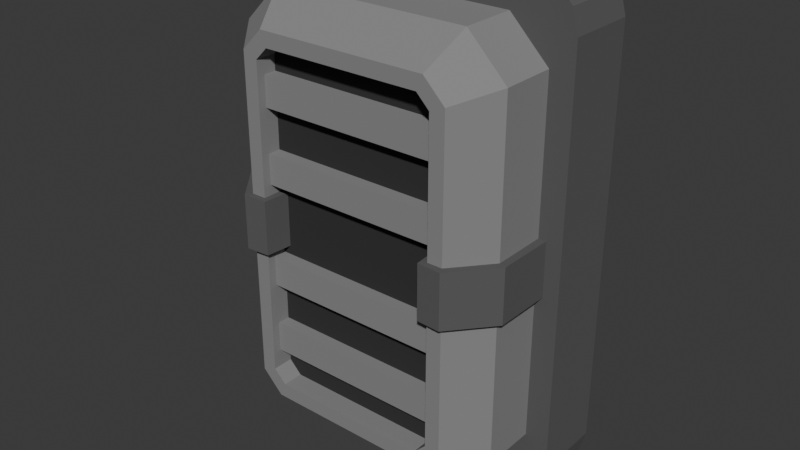 # Source: WallGreeble2.blend  (saved by Blender 4.2.66; exported with 4.5.12 LTS)
import bpy
from mathutils import Matrix  # noqa: F401  (used for matrix-valued properties, if any)

bpy.ops.wm.read_factory_settings(use_empty=True)
scene = bpy.context.scene
scene.name = 'Scene'

# ---- collections
col_collection = bpy.data.collections.new('Collection'); scene.collection.children.link(col_collection)

# ---- materials (node trees are filled in below, after node groups)
mat_material_003 = bpy.data.materials.new('Material.003')
mat_material_001 = bpy.data.materials.new('Material.001')
mat_material_002 = bpy.data.materials.new('Material.002')

# ---- material node trees
mat_material_003.use_nodes = True; mat_material_003.node_tree.nodes.clear()
_N = mat_material_003.node_tree.nodes; _L = mat_material_003.node_tree.links
n0 = _N.new('ShaderNodeBsdfPrincipled'); n0.name = 'Principled BSDF'; n0.location = (10, 300)
n0.inputs[0].default_value = (0.2413, 0.2413, 0.2413, 1.0)
n0.inputs[2].default_value = 1.0
n1 = _N.new('ShaderNodeOutputMaterial'); n1.name = 'Material Output'; n1.location = (300, 300)
_L.new(n0.outputs[0], n1.inputs[0])
n1.is_active_output = True
mat_material_001.use_nodes = True; mat_material_001.node_tree.nodes.clear()
_N = mat_material_001.node_tree.nodes; _L = mat_material_001.node_tree.links
n0 = _N.new('ShaderNodeBsdfPrincipled'); n0.name = 'Principled BSDF'; n0.location = (10, 300)
n0.inputs[0].default_value = (0.02772, 0.02772, 0.02772, 1.0)
n0.inputs[2].default_value = 1.0
n1 = _N.new('ShaderNodeOutputMaterial'); n1.name = 'Material Output'; n1.location = (300, 300)
_L.new(n0.outputs[0], n1.inputs[0])
n1.is_active_output = True
mat_material_002.use_nodes = True; mat_material_002.node_tree.nodes.clear()
_N = mat_material_002.node_tree.nodes; _L = mat_material_002.node_tree.links
n0 = _N.new('ShaderNodeBsdfPrincipled'); n0.name = 'Principled BSDF'; n0.location = (10, 300)
n0.inputs[0].default_value = (0.1001, 0.1001, 0.1001, 1.0)
n0.inputs[2].default_value = 1.0
n1 = _N.new('ShaderNodeOutputMaterial'); n1.name = 'Material Output'; n1.location = (300, 300)
_L.new(n0.outputs[0], n1.inputs[0])
n1.is_active_output = True

# ---- world
world_world = bpy.data.worlds.new('World'); scene.world = world_world
world_world.use_nodes = True; world_world.node_tree.nodes.clear()
_N = world_world.node_tree.nodes; _L = world_world.node_tree.links
n0 = _N.new('ShaderNodeOutputWorld'); n0.name = 'World Output'; n0.location = (300, 300)
n1 = _N.new('ShaderNodeBackground'); n1.name = 'Background'; n1.location = (10, 300)
n1.inputs[0].default_value = (0.05088, 0.05088, 0.05088, 1.0)
_L.new(n1.outputs[0], n0.inputs[0])
n0.is_active_output = True
world_world.color = (0.05088, 0.05088, 0.05088)
world_world.sun_shadow_jitter_overblur = 0.0

# ---- meshes
me_cube_316 = bpy.data.meshes.new('Cube.316')
me_cube_316.from_pydata([(0.2721, -0.1545, 0.5737), (0.3151, -0.1545, 0.5306), (-0.4699, 0.157, 0.5944), (-0.3368, 0.157, 0.7275), (0.3151, -0.1545, -0.532), (0.2721, -0.1545, -0.575), (-0.3368, 0.157, -0.7288), (-0.4699, 0.157, -0.5957), (-0.5494, 0.157, -0.6965), (-0.3937, 0.157, -0.8522), (-0.5285, 0.157, -0.7743), (-0.4716, 0.157, -0.8313), (-0.3937, 0.157, 0.8508), (-0.5494, 0.157, 0.6952), (-0.4716, 0.157, 0.83), (-0.5285, 0.157, 0.773), (-0.3937, 0.3969, -0.8522), (-0.5494, 0.3969, -0.6965), (-0.4716, 0.3969, -0.8313), (-0.5285, 0.3969, -0.7743), (-0.5494, 0.3969, 0.6952), (-0.3937, 0.3969, 0.8508), (-0.5285, 0.3969, 0.773), (-0.4716, 0.3969, 0.83), (0.3927, 0.157, -0.8522), (0.5484, 0.157, -0.6965), (0.4706, 0.157, -0.8313), (0.5276, 0.157, -0.7743), (0.5484, 0.157, 0.6952), (0.3927, 0.157, 0.8508), (0.5276, 0.157, 0.773), (0.4706, 0.157, 0.83), (0.5484, 0.3969, -0.6965), (0.3927, 0.3969, -0.8522), (0.5276, 0.3969, -0.7743), (0.4706, 0.3969, -0.8313), (0.3927, 0.3969, 0.8508), (0.5484, 0.3969, 0.6952), (0.4706, 0.3969, 0.83), (0.5276, 0.3969, 0.773), (0.3358, 0.157, -0.7288), (0.4689, 0.157, -0.5957), (-0.3161, -0.1545, -0.532), (-0.273, -0.1545, -0.575), (0.4689, 0.157, 0.5944), (0.3358, 0.157, 0.7275), (-0.273, -0.1545, 0.5737), (-0.3161, -0.1545, 0.5306), (0.4689, -0.03161, -0.5957), (0.3358, -0.03161, -0.7288), (-0.3368, -0.03161, -0.7288), (-0.4699, -0.03161, -0.5957), (0.3358, -0.03161, 0.7275), (-0.3368, -0.03161, 0.7275), (-0.4699, -0.03161, 0.5944), (0.4689, -0.03161, 0.5944), (0.366, -0.1545, -0.5531), (0.2932, -0.1545, -0.6259), (-0.2941, -0.1545, -0.6259), (-0.367, -0.1545, -0.5531), (0.2932, -0.1545, 0.6246), (-0.2941, -0.1545, 0.6246), (-0.367, -0.1545, 0.5517), (0.366, -0.1545, 0.5517), (0.3151, -0.08231, -0.532), (0.2721, -0.08231, -0.575), (-0.273, -0.08231, -0.575), (-0.3161, -0.08231, -0.532), (0.2721, -0.08231, 0.5737), (-0.273, -0.08231, 0.5737), (-0.3161, -0.08231, 0.5306), (0.3151, -0.08231, 0.5306), (-0.4968, 0.157, 0.09159), (-0.4968, 0.157, -0.09293), (-0.4952, -0.04082, -0.09293), (-0.4952, -0.04082, 0.09159), (-0.3784, -0.1789, -0.09293), (-0.3784, -0.1789, 0.09159), (-0.2891, -0.08231, 0.09159), (-0.297, -0.1735, 0.09159), (-0.297, -0.1735, -0.09293), (-0.2891, -0.08231, -0.09293), (-0.4699, -0.03161, 0.2761), (-0.4699, -0.03161, -0.2775), (-0.4699, -0.03161, 0.09159), (-0.4699, -0.03161, -0.09293), (-0.4699, 0.157, -0.2775), (-0.4699, 0.157, 0.2761), (-0.4699, 0.157, -0.09293), (-0.4699, 0.157, 0.09159), (-0.367, -0.1545, 0.2761), (-0.367, -0.1545, -0.2775), (-0.367, -0.1545, 0.09159), (-0.367, -0.1545, -0.09293), (-0.3161, -0.1545, 0.2761), (-0.3161, -0.1545, -0.2775), (-0.3161, -0.1545, 0.09159), (-0.3161, -0.1545, -0.09293), (-0.3161, -0.08231, 0.2761), (-0.3161, -0.08231, -0.2775), (-0.3161, -0.08231, 0.09159), (-0.3161, -0.08231, -0.09293), (0.4689, -0.03161, -0.2775), (0.4689, -0.03161, 0.2761), (0.4689, -0.03161, -0.09293), (0.4689, -0.03161, 0.09159), (0.4689, 0.157, 0.2761), (0.4689, 0.157, -0.2775), (0.4689, 0.157, 0.09159), (0.4689, 0.157, -0.09293), (0.366, -0.1545, -0.2775), (0.366, -0.1545, 0.2761), (0.366, -0.1545, -0.09293), (0.366, -0.1545, 0.09159), (0.3151, -0.1545, -0.2775), (0.3151, -0.1545, 0.2761), (0.3151, -0.1545, -0.09293), (0.3151, -0.1545, 0.09159), (0.3151, -0.08231, -0.2775), (0.3151, -0.08231, 0.2761), (0.3151, -0.08231, -0.09293), (0.3151, -0.08231, 0.09159), (0.2881, -0.08231, 0.09159), (0.296, -0.1735, 0.09159), (0.296, -0.1735, -0.09293), (0.2881, -0.08231, -0.09293), (0.3774, -0.1789, -0.09293), (0.3774, -0.1789, 0.09159), (0.4942, -0.04082, -0.09293), (0.4942, -0.04082, 0.09159), (0.4959, 0.157, 0.09159), (0.4959, 0.157, -0.09293), (-0.347, -0.08231, 0.4786), (-0.3541, -0.1261, 0.4786), (-0.3541, -0.1261, 0.376), (-0.347, -0.08231, 0.376), (0.351, -0.1261, 0.4786), (0.351, -0.1261, 0.376), (0.3581, -0.08231, 0.4786), (0.3581, -0.08231, 0.376), (-0.347, -0.08231, 0.2287), (-0.3541, -0.1261, 0.2287), (-0.3541, -0.1261, 0.1261), (-0.347, -0.08231, 0.1261), (0.351, -0.1261, 0.2287), (0.351, -0.1261, 0.1261), (0.3581, -0.08231, 0.2287), (0.3581, -0.08231, 0.1261), (-0.347, -0.08231, -0.1231), (-0.3541, -0.1261, -0.1231), (-0.3541, -0.1261, -0.2258), (-0.347, -0.08231, -0.2258), (0.351, -0.1261, -0.1231), (0.351, -0.1261, -0.2258), (0.3581, -0.08231, -0.1231), (0.3581, -0.08231, -0.2258), (-0.347, -0.08231, -0.3679), (-0.3541, -0.1261, -0.3679), (-0.3541, -0.1261, -0.4706), (-0.347, -0.08231, -0.4706), (0.351, -0.1261, -0.3679), (0.351, -0.1261, -0.4706), (0.3581, -0.08231, -0.3679), (0.3581, -0.08231, -0.4706)], [], [(24, 26, 27, 25, 28, 30, 31, 29, 12, 14, 15, 13, 8, 10, 11, 9), (32, 37, 28, 25), (94, 47, 62, 90), (36, 21, 12, 29), (8, 13, 20, 17), (16, 18, 19, 17, 20, 22, 23, 21, 36, 38, 39, 37, 32, 34, 35, 33), (16, 9, 11, 18), (18, 11, 10, 19), (19, 10, 8, 17), (12, 21, 23, 14), (14, 23, 22, 15), (15, 22, 20, 13), (24, 33, 35, 26), (26, 35, 34, 27), (27, 34, 32, 25), (36, 29, 31, 38), (38, 31, 30, 39), (39, 30, 28, 37), (16, 33, 24, 9), (46, 47, 70, 69), (40, 6, 7, 86, 88, 89, 87, 2, 3, 45, 44, 106, 108, 109, 107, 41), (3, 2, 54, 53), (40, 41, 48, 49), (44, 45, 52, 55), (7, 6, 50, 51), (1, 115, 111, 63), (6, 40, 49, 50), (45, 3, 53, 52), (56, 57, 49, 48), (58, 59, 51, 50), (61, 60, 52, 53), (86, 7, 51, 83), (106, 44, 55, 103), (57, 58, 50, 49), (60, 63, 55, 52), (62, 61, 53, 54), (4, 5, 57, 56), (43, 42, 59, 58), (46, 0, 60, 61), (42, 95, 91, 59), (115, 1, 71, 119), (5, 43, 58, 57), (0, 1, 63, 60), (47, 46, 61, 62), (63, 111, 103, 55), (43, 5, 65, 66), (65, 64, 118, 120, 121, 119, 71, 68, 69, 70, 98, 100, 101, 99, 67, 66), (42, 43, 66, 67), (1, 0, 68, 71), (4, 114, 118, 64), (0, 46, 69, 68), (5, 4, 64, 65), (95, 42, 67, 99), (47, 94, 98, 70), (90, 62, 54, 82), (59, 91, 83, 51), (80, 81, 78, 79), (114, 4, 56, 110), (41, 107, 102, 48), (110, 56, 48, 102), (95, 99, 101, 97), (92, 84, 75, 77), (96, 100, 98, 94), (94, 90, 92, 96), (88, 85, 74, 73), (97, 93, 91, 95), (90, 82, 84, 92), (97, 101, 81, 80), (93, 85, 83, 91), (86, 83, 85, 88), (113, 117, 123, 127), (89, 84, 82, 87), (115, 119, 121, 117), (105, 113, 127, 129), (116, 120, 118, 114), (114, 110, 112, 116), (120, 116, 124, 125), (117, 113, 111, 115), (110, 102, 104, 112), (104, 109, 131, 128), (113, 105, 103, 111), (106, 103, 105, 108), (93, 97, 80, 76), (109, 104, 102, 107), (2, 87, 82, 54), (79, 77, 76, 80), (77, 75, 74, 76), (73, 74, 75, 72), (123, 122, 125, 124), (124, 126, 127, 123), (126, 128, 129, 127), (130, 129, 128, 131), (117, 121, 122, 123), (96, 92, 77, 79), (89, 88, 73, 72), (101, 100, 78, 81), (108, 105, 129, 130), (112, 104, 128, 126), (84, 89, 72, 75), (116, 112, 126, 124), (100, 96, 79, 78), (109, 108, 130, 131), (85, 93, 76, 74), (121, 120, 125, 122), (141, 142, 145, 144), (142, 143, 147, 145), (134, 135, 139, 137), (133, 134, 137, 136), (140, 141, 144, 146), (132, 133, 136, 138), (149, 150, 153, 152), (150, 151, 155, 153), (148, 149, 152, 154), (157, 158, 161, 160), (158, 159, 163, 161), (156, 157, 160, 162)])
me_cube_316.polygons.foreach_set('use_smooth', [True] * 116)
me_cube_316.polygons.foreach_set('material_index', [2, 2, 0, 2, 2, 2, 2, 2, 2, 2, 2, 2, 2, 2, 2, 2, 2, 2, 2, 0, 0, 0, 0, 0, 0, 0, 0, 0, 0, 0, 0, 0, 0, 0, 0, 0, 0, 0, 0, 0, 0, 0, 0, 0, 0, 0, 1, 0, 0, 0, 0, 0, 0, 0, 0, 0, 2, 0, 0, 0, 0, 2, 0, 0, 2, 0, 0, 2, 0, 0, 2, 0, 0, 2, 0, 0, 2, 0, 0, 2, 0, 0, 2, 0, 0, 2, 2, 2, 2, 2, 2, 2, 2, 2, 0, 0, 2, 2, 2, 2, 2, 0, 2, 0, 0, 0, 0, 0, 0, 0, 0, 0, 0, 0, 0, 0])
_k = set([(0, 1), (0, 46), (0, 68), (1, 71), (1, 115), (2, 3), (2, 54), (2, 87), (3, 45), (3, 53), (4, 5), (4, 64), (4, 114), (5, 43), (5, 65), (6, 7), (6, 40), (6, 50), (7, 51), (7, 86), (8, 10), (8, 13), (8, 17), (9, 11), (9, 16), (9, 24), (10, 11), (10, 19), (11, 18), (12, 14), (12, 21), (12, 29), (13, 15), (13, 20), (14, 15), (14, 23), (15, 22), (16, 18), (16, 33), (17, 19), (17, 20), (18, 19), (20, 22), (21, 23), (21, 36), (22, 23), (24, 26), (24, 33), (25, 27), (25, 28), (25, 32), (26, 27), (26, 35), (27, 34), (28, 30), (28, 37), (29, 31), (29, 36), (30, 31), (30, 39), (31, 38), (32, 34), (32, 37), (33, 35), (34, 35), (36, 38), (37, 39), (38, 39), (40, 41), (40, 49), (41, 48), (41, 107), (42, 43), (42, 67), (42, 95), (43, 66), (44, 45), (44, 55), (44, 106), (45, 52), (46, 47), (46, 69), (47, 70), (47, 94), (48, 49), (48, 56), (48, 102), (49, 50), (49, 57), (50, 51), (50, 58), (51, 59), (51, 83), (52, 53), (52, 55), (52, 60), (53, 54), (53, 61), (54, 62), (54, 82), (55, 63), (55, 103), (56, 57), (56, 110), (57, 58), (58, 59), (59, 91), (60, 61), (60, 63), (61, 62), (62, 90), (63, 111), (64, 65), (64, 118), (65, 66), (66, 67), (67, 99), (68, 69), (68, 71), (69, 70), (70, 98), (71, 119), (72, 73), (72, 75), (72, 89), (73, 74), (73, 88), (74, 75), (74, 76), (75, 77), (76, 77), (76, 80), (77, 79), (78, 79), (78, 81), (78, 100), (79, 80), (80, 81), (81, 101), (82, 84), (83, 85), (84, 89), (84, 92), (85, 88), (85, 93), (86, 88), (87, 89), (90, 92), (91, 93), (92, 96), (93, 97), (94, 96), (95, 97), (96, 100), (97, 101), (98, 100), (99, 101), (100, 101), (102, 104), (103, 105), (104, 109), (104, 112), (105, 108), (105, 113), (106, 108), (107, 109), (108, 130), (109, 131), (110, 112), (111, 113), (112, 116), (113, 117), (114, 116), (115, 117), (116, 120), (117, 121), (118, 120), (119, 121), (120, 121), (120, 125), (121, 122), (122, 123), (122, 125), (123, 124), (123, 127), (124, 125), (124, 126), (126, 127), (126, 128), (127, 129), (128, 129), (128, 131), (129, 130), (130, 131), (133, 136), (134, 137), (141, 144), (142, 145), (149, 152), (150, 153), (157, 160), (158, 161)])
me_cube_316.attributes.new('sharp_edge', 'BOOLEAN', 'EDGE').data.foreach_set('value', [ (min(e.vertices), max(e.vertices)) in _k for e in me_cube_316.edges])
_uv = me_cube_316.uv_layers.new(name='UVMap')
_uv.uv.foreach_set('vector', [0.1378, 0.3795, 0.1378, 0.3796, 0.1377, 0.3797, 0.1376, 0.3798, 0.1365, 0.3798, 0.1364, 0.3797, 0.1363, 0.3796, 0.1363, 0.3795, 0.1363, 0.3785, 0.1363, 0.3783, 0.1364, 0.3783, 0.1365, 0.3782, 0.1376, 0.3782, 0.1377, 0.3783, 0.1378, 0.3783, 0.1378, 0.3785, 0.1376, 0.3813, 0.1365, 0.3813, 0.1365, 0.3798, 0.1376, 0.3798, 0.175, 0.3613, 0.1747, 0.3613, 0.1747, 0.3612, 0.175, 0.3612, 0.1361, 0.3813, 0.135, 0.3813, 0.135, 0.3798, 0.1361, 0.3798, 0.1376, 0.3843, 0.1365, 0.3843, 0.1365, 0.3828, 0.1376, 0.3828, 0.1378, 0.3826, 0.1378, 0.3827, 0.1377, 0.3828, 0.1376, 0.3828, 0.1365, 0.3828, 0.1364, 0.3828, 0.1363, 0.3827, 0.1363, 0.3826, 0.1363, 0.3815, 0.1363, 0.3814, 0.1364, 0.3813, 0.1365, 0.3813, 0.1376, 0.3813, 0.1377, 0.3813, 0.1378, 0.3814, 0.1378, 0.3815, 0.1391, 0.3813, 0.1391, 0.3798, 0.1392, 0.3798, 0.1392, 0.3813, 0.1392, 0.3813, 0.1392, 0.3798, 0.1393, 0.3798, 0.1393, 0.3813, 0.1377, 0.3828, 0.1377, 0.3843, 0.1376, 0.3843, 0.1376, 0.3828, 0.135, 0.3798, 0.135, 0.3813, 0.1349, 0.3813, 0.1349, 0.3798, 0.1363, 0.3843, 0.1363, 0.3828, 0.1364, 0.3828, 0.1364, 0.3843, 0.1364, 0.3843, 0.1364, 0.3828, 0.1365, 0.3828, 0.1365, 0.3843, 0.138, 0.3798, 0.138, 0.3813, 0.1379, 0.3813, 0.1379, 0.3798, 0.1379, 0.3798, 0.1379, 0.3813, 0.1377, 0.3813, 0.1377, 0.3798, 0.1377, 0.3798, 0.1377, 0.3813, 0.1376, 0.3813, 0.1376, 0.3798, 0.1361, 0.3813, 0.1361, 0.3798, 0.1362, 0.3798, 0.1362, 0.3813, 0.1362, 0.3813, 0.1362, 0.3798, 0.1364, 0.3798, 0.1364, 0.3813, 0.1364, 0.3813, 0.1364, 0.3798, 0.1365, 0.3798, 0.1365, 0.3813, 0.1391, 0.3813, 0.138, 0.3813, 0.138, 0.3798, 0.1391, 0.3798, 0.1747, 0.3613, 0.1747, 0.3613, 0.1747, 0.3613, 0.1747, 0.3613, 0.176, 0.3623, 0.176, 0.3612, 0.1758, 0.361, 0.1755, 0.361, 0.1753, 0.361, 0.1751, 0.361, 0.175, 0.361, 0.1747, 0.361, 0.1745, 0.3612, 0.1745, 0.3623, 0.1747, 0.3625, 0.175, 0.3625, 0.1751, 0.3625, 0.1753, 0.3625, 0.1755, 0.3625, 0.1758, 0.3625, 0.1745, 0.3612, 0.1747, 0.361, 0.1747, 0.361, 0.1745, 0.3612, 0.176, 0.3623, 0.1758, 0.3625, 0.1758, 0.3625, 0.176, 0.3623, 0.1747, 0.3625, 0.1745, 0.3623, 0.1745, 0.3623, 0.1747, 0.3625, 0.1758, 0.361, 0.176, 0.3612, 0.176, 0.3612, 0.1758, 0.361, 0.1747, 0.3623, 0.175, 0.3623, 0.175, 0.3624, 0.1747, 0.3624, 0.176, 0.3612, 0.176, 0.3623, 0.176, 0.3623, 0.176, 0.3612, 0.1745, 0.3623, 0.1745, 0.3612, 0.1745, 0.3612, 0.1745, 0.3623, 0.1758, 0.3624, 0.1759, 0.3622, 0.176, 0.3623, 0.1758, 0.3625, 0.1759, 0.3613, 0.1758, 0.3612, 0.1758, 0.361, 0.176, 0.3612, 0.1746, 0.3613, 0.1746, 0.3622, 0.1745, 0.3623, 0.1745, 0.3612, 0.1755, 0.361, 0.1758, 0.361, 0.1758, 0.361, 0.1755, 0.361, 0.175, 0.3625, 0.1747, 0.3625, 0.1747, 0.3625, 0.175, 0.3625, 0.1759, 0.3622, 0.1759, 0.3613, 0.176, 0.3612, 0.176, 0.3623, 0.1746, 0.3622, 0.1747, 0.3624, 0.1747, 0.3625, 0.1745, 0.3623, 0.1747, 0.3612, 0.1746, 0.3613, 0.1745, 0.3612, 0.1747, 0.361, 0.1757, 0.3623, 0.1758, 0.3622, 0.1759, 0.3622, 0.1758, 0.3624, 0.1758, 0.3613, 0.1757, 0.3613, 0.1758, 0.3612, 0.1759, 0.3613, 0.1747, 0.3613, 0.1747, 0.3622, 0.1746, 0.3622, 0.1746, 0.3613, 0.1757, 0.3613, 0.1755, 0.3613, 0.1755, 0.3612, 0.1758, 0.3612, 0.175, 0.3623, 0.1747, 0.3623, 0.1747, 0.3623, 0.175, 0.3623, 0.1758, 0.3622, 0.1758, 0.3613, 0.1759, 0.3613, 0.1759, 0.3622, 0.1747, 0.3622, 0.1747, 0.3623, 0.1747, 0.3624, 0.1746, 0.3622, 0.1747, 0.3613, 0.1747, 0.3613, 0.1746, 0.3613, 0.1747, 0.3612, 0.1747, 0.3624, 0.175, 0.3624, 0.175, 0.3625, 0.1747, 0.3625, 0.1758, 0.3613, 0.1758, 0.3622, 0.1758, 0.3622, 0.1758, 0.3613, 0.1875, 0.3832, 0.1875, 0.3833, 0.1872, 0.3833, 0.187, 0.3833, 0.1869, 0.3833, 0.1867, 0.3833, 0.1864, 0.3833, 0.1864, 0.3832, 0.1864, 0.3823, 0.1864, 0.3823, 0.1867, 0.3823, 0.1869, 0.3823, 0.187, 0.3823, 0.1872, 0.3823, 0.1875, 0.3823, 0.1875, 0.3823, 0.1757, 0.3613, 0.1758, 0.3613, 0.1758, 0.3613, 0.1757, 0.3613, 0.1747, 0.3623, 0.1747, 0.3622, 0.1747, 0.3622, 0.1747, 0.3623, 0.1757, 0.3623, 0.1755, 0.3623, 0.1755, 0.3623, 0.1757, 0.3623, 0.1747, 0.3622, 0.1747, 0.3613, 0.1747, 0.3613, 0.1747, 0.3622, 0.1758, 0.3622, 0.1757, 0.3623, 0.1757, 0.3623, 0.1758, 0.3622, 0.1755, 0.3613, 0.1757, 0.3613, 0.1757, 0.3613, 0.1755, 0.3613, 0.1747, 0.3613, 0.175, 0.3613, 0.175, 0.3613, 0.1747, 0.3613, 0.175, 0.3612, 0.1747, 0.3612, 0.1747, 0.361, 0.175, 0.361, 0.1758, 0.3612, 0.1755, 0.3612, 0.1755, 0.361, 0.1758, 0.361, 0.1741, 0.08999, 0.1741, 0.08999, 0.1739, 0.08999, 0.1739, 0.08999, 0.1755, 0.3623, 0.1757, 0.3623, 0.1758, 0.3624, 0.1755, 0.3624, 0.1758, 0.3625, 0.1755, 0.3625, 0.1755, 0.3625, 0.1758, 0.3625, 0.1755, 0.3624, 0.1758, 0.3624, 0.1758, 0.3625, 0.1755, 0.3625, 0.1755, 0.3613, 0.1755, 0.3613, 0.1753, 0.3613, 0.1753, 0.3613, 0.1751, 0.3612, 0.1751, 0.361, 0.1751, 0.361, 0.1751, 0.3612, 0.1751, 0.3613, 0.1751, 0.3613, 0.175, 0.3613, 0.175, 0.3613, 0.175, 0.3613, 0.175, 0.3612, 0.1751, 0.3612, 0.1751, 0.3613, 0.1753, 0.361, 0.1753, 0.361, 0.1753, 0.361, 0.1753, 0.361, 0.1753, 0.3613, 0.1753, 0.3612, 0.1755, 0.3612, 0.1755, 0.3613, 0.175, 0.3612, 0.175, 0.361, 0.1751, 0.361, 0.1751, 0.3612, 0.1753, 0.3613, 0.1753, 0.3613, 0.1753, 0.3613, 0.1753, 0.3613, 0.1753, 0.3612, 0.1753, 0.361, 0.1755, 0.361, 0.1755, 0.3612, 0.1755, 0.361, 0.1755, 0.361, 0.1753, 0.361, 0.1753, 0.361, 0.1751, 0.3624, 0.1751, 0.3623, 0.1751, 0.3623, 0.1751, 0.3624, 0.1751, 0.361, 0.1751, 0.361, 0.175, 0.361, 0.175, 0.361, 0.175, 0.3623, 0.175, 0.3623, 0.1751, 0.3623, 0.1751, 0.3623, 0.1751, 0.3625, 0.1751, 0.3624, 0.1751, 0.3624, 0.1751, 0.3625, 0.1753, 0.3623, 0.1753, 0.3623, 0.1755, 0.3623, 0.1755, 0.3623, 0.1755, 0.3623, 0.1755, 0.3624, 0.1753, 0.3624, 0.1753, 0.3623, 0.1753, 0.3623, 0.1753, 0.3623, 0.1753, 0.3623, 0.1753, 0.3623, 0.1751, 0.3623, 0.1751, 0.3624, 0.175, 0.3624, 0.175, 0.3623, 0.1755, 0.3624, 0.1755, 0.3625, 0.1753, 0.3625, 0.1753, 0.3624, 0.1753, 0.3625, 0.1753, 0.3625, 0.1753, 0.3625, 0.1753, 0.3625, 0.1751, 0.3624, 0.1751, 0.3625, 0.175, 0.3625, 0.175, 0.3624, 0.175, 0.3625, 0.175, 0.3625, 0.1751, 0.3625, 0.1751, 0.3625, 0.1753, 0.3612, 0.1753, 0.3613, 0.1753, 0.3613, 0.1753, 0.3612, 0.1753, 0.3625, 0.1753, 0.3625, 0.1755, 0.3625, 0.1755, 0.3625, 0.1747, 0.361, 0.175, 0.361, 0.175, 0.361, 0.1747, 0.361, 0.1739, 0.08999, 0.1739, 0.08991, 0.1741, 0.08991, 0.1741, 0.08999, 0.1739, 0.08991, 0.1739, 0.08975, 0.1741, 0.08975, 0.1741, 0.08991, 0.1741, 0.08975, 0.1741, 0.08975, 0.1739, 0.08975, 0.1739, 0.08975, 0.1739, 0.09101, 0.1739, 0.09101, 0.1741, 0.09101, 0.1741, 0.09101, 0.1741, 0.09101, 0.1741, 0.09109, 0.1739, 0.09109, 0.1739, 0.09101, 0.1741, 0.09109, 0.1741, 0.09126, 0.1739, 0.09126, 0.1739, 0.09109, 0.1739, 0.09126, 0.1739, 0.09126, 0.1741, 0.09126, 0.1741, 0.09126, 0.1751, 0.3623, 0.1751, 0.3623, 0.1751, 0.3623, 0.1751, 0.3623, 0.1751, 0.3613, 0.1751, 0.3612, 0.1751, 0.3612, 0.1751, 0.3613, 0.1739, 0.08975, 0.1741, 0.08975, 0.1741, 0.08975, 0.1739, 0.08975, 0.1741, 0.08999, 0.1739, 0.08999, 0.1739, 0.08999, 0.1741, 0.08999, 0.1751, 0.3625, 0.1751, 0.3625, 0.1751, 0.3625, 0.1751, 0.3625, 0.1753, 0.3624, 0.1753, 0.3625, 0.1753, 0.3625, 0.1753, 0.3624, 0.1751, 0.361, 0.1751, 0.361, 0.1751, 0.361, 0.1751, 0.361, 0.1753, 0.3623, 0.1753, 0.3624, 0.1753, 0.3624, 0.1753, 0.3623, 0.1751, 0.3613, 0.1751, 0.3613, 0.1751, 0.3613, 0.1751, 0.3613, 0.1741, 0.09126, 0.1739, 0.09126, 0.1739, 0.09126, 0.1741, 0.09126, 0.1753, 0.361, 0.1753, 0.3612, 0.1753, 0.3612, 0.1753, 0.361, 0.1739, 0.09101, 0.1741, 0.09101, 0.1741, 0.09101, 0.1739, 0.09101, 0.1703, 0.366, 0.1705, 0.366, 0.1705, 0.366, 0.1703, 0.366, 0.1705, 0.366, 0.1705, 0.366, 0.1705, 0.366, 0.1705, 0.366, 0.1705, 0.366, 0.1705, 0.366, 0.1705, 0.366, 0.1705, 0.366, 0.1703, 0.366, 0.1705, 0.366, 0.1705, 0.366, 0.1703, 0.366, 0.1703, 0.366, 0.1703, 0.366, 0.1703, 0.366, 0.1703, 0.366, 0.1703, 0.366, 0.1703, 0.366, 0.1703, 0.366, 0.1703, 0.366, 0.1703, 0.366, 0.1705, 0.366, 0.1705, 0.366, 0.1703, 0.366, 0.1705, 0.366, 0.1705, 0.366, 0.1705, 0.366, 0.1705, 0.366, 0.1703, 0.366, 0.1703, 0.366, 0.1703, 0.366, 0.1703, 0.366, 0.1703, 0.366, 0.1705, 0.366, 0.1705, 0.366, 0.1703, 0.366, 0.1705, 0.366, 0.1705, 0.366, 0.1705, 0.366, 0.1705, 0.366, 0.1703, 0.366, 0.1703, 0.366, 0.1703, 0.366, 0.1703, 0.366])
me_cube_316.materials.append(mat_material_003)
me_cube_316.materials.append(mat_material_001)
me_cube_316.materials.append(mat_material_002)
me_cube_316.update()
me_cube_316.normals_split_custom_set([tuple(v) for v in zip(*[iter([0.0, -1.0, 4.542e-09, 0.0, -1.0, 4.542e-09, 0.0, -1.0, 4.542e-09, 0.0, -1.0, 4.542e-09, 0.0, -1.0, 4.542e-09, 0.0, -1.0, 4.542e-09, 0.0, -1.0, 4.542e-09, 0.0, -1.0, 4.542e-09, 0.0, -1.0, 4.542e-09, 0.0, -1.0, 4.542e-09, 0.0, -1.0, 4.542e-09, 0.0, -1.0, 4.542e-09, 0.0, -1.0, 4.542e-09, 0.0, -1.0, 4.542e-09, 0.0, -1.0, 4.542e-09, 0.0, -1.0, 4.542e-09, 1.0, 0.0, 0.0, 1.0, 0.0, 0.0, 1.0, 0.0, 0.0, 1.0, 0.0, 0.0, 0.0, -1.0, -1.487e-07, 0.0, -1.0, 1.117e-07, 0.0, -1.0, 1.117e-07, 0.0, -1.0, -1.487e-07, 0.0, 0.0, 1.0, 0.0, 0.0, 1.0, 0.0, 0.0, 1.0, 0.0, 0.0, 1.0, -1.0, 0.0, 0.0, -1.0, 0.0, 0.0, -1.0, 0.0, 0.0, -1.0, 0.0, 0.0, 0.0, 1.0, 2.019e-09, 0.0, 1.0, 2.019e-09, 0.0, 1.0, 2.019e-09, 0.0, 1.0, 2.019e-09, 0.0, 1.0, 2.019e-09, 0.0, 1.0, 2.019e-09, 0.0, 1.0, 2.019e-09, 0.0, 1.0, 2.019e-09, 0.0, 1.0, 2.019e-09, 0.0, 1.0, 2.019e-09, 0.0, 1.0, 2.019e-09, 0.0, 1.0, 2.019e-09, 0.0, 1.0, 2.019e-09, 0.0, 1.0, 2.019e-09, 0.0, 1.0, 2.019e-09, 0.0, 1.0, 2.019e-09, -0.2588, 0.0, -0.9659, -0.2588, 0.0, -0.9659, -0.2588, 0.0, -0.9659, -0.2588, 0.0, -0.9659, -0.7071, 0.0, -0.7071, -0.7071, 0.0, -0.7071, -0.7071, 0.0, -0.7071, -0.7071, 0.0, -0.7071, -0.9659, 0.0, -0.2588, -0.9659, 0.0, -0.2588, -0.9659, 0.0, -0.2588, -0.9659, 0.0, -0.2588, -0.2588, 0.0, 0.9659, -0.2588, 0.0, 0.9659, -0.2588, 0.0, 0.9659, -0.2588, 0.0, 0.9659, -0.7071, 0.0, 0.7071, -0.7071, 0.0, 0.7071, -0.7071, 0.0, 0.7071, -0.7071, 0.0, 0.7071, -0.9659, 0.0, 0.2588, -0.9659, 0.0, 0.2588, -0.9659, 0.0, 0.2588, -0.9659, 0.0, 0.2588, 0.2588, 0.0, -0.9659, 0.2588, 0.0, -0.9659, 0.2588, 0.0, -0.9659, 0.2588, 0.0, -0.9659, 0.7071, 0.0, -0.7071, 0.7071, 0.0, -0.7071, 0.7071, 0.0, -0.7071, 0.7071, 0.0, -0.7071, 0.9659, 0.0, -0.2588, 0.9659, 0.0, -0.2588, 0.9659, 0.0, -0.2588, 0.9659, 0.0, -0.2588, 0.2588, 0.0, 0.9659, 0.2588, 0.0, 0.9659, 0.2588, 0.0, 0.9659, 0.2588, 0.0, 0.9659, 0.7071, 0.0, 0.7071, 0.7071, 0.0, 0.7071, 0.7071, 0.0, 0.7071, 0.7071, 0.0, 0.7071, 0.9659, 0.0, 0.2588, 0.9659, 0.0, 0.2588, 0.9659, 0.0, 0.2588, 0.9659, 0.0, 0.2588, 0.0, 0.0, -1.0, 0.0, 0.0, -1.0, 0.0, 0.0, -1.0, 0.0, 0.0, -1.0, 0.7071, 0.0, -0.7071, 0.7071, 0.0, -0.7071, 0.7071, 0.0, -0.7071, 0.7071, 0.0, -0.7071, 0.0, 1.0, -4.196e-09, 0.0, 1.0, -4.196e-09, 0.0, 1.0, -4.196e-09, 0.0, 1.0, -4.196e-09, 0.0, 1.0, -2.797e-09, 0.0, 1.0, -2.797e-09, 0.0, 1.0, -4.196e-09, 0.0, 1.0, -4.196e-09, 0.0, 1.0, -4.196e-09, 0.0, 1.0, -4.196e-09, 0.0, 1.0, -4.196e-09, 0.0, 1.0, -4.196e-09, 0.0, 1.0, -2.797e-09, 0.0, 1.0, -2.797e-09, 0.0, 1.0, -4.196e-09, 0.0, 1.0, -4.196e-09, -0.7071, 0.0, 0.7071, -0.7071, 0.0, 0.7071, -0.7071, 0.0, 0.7071, -0.7071, 0.0, 0.7071, 0.7071, 0.0, -0.7071, 0.7071, 0.0, -0.7071, 0.7071, 0.0, -0.7071, 0.7071, 0.0, -0.7071, 0.7071, 0.0, 0.7071, 0.7071, 0.0, 0.7071, 0.7071, 0.0, 0.7071, 0.7071, 0.0, 0.7071, -0.7071, 0.0, -0.7071, -0.7071, 0.0, -0.7071, -0.7071, 0.0, -0.7071, -0.7071, 0.0, -0.7071, 0.0, -1.0, 1.117e-07, 0.0, -1.0, -1.487e-07, 0.0, -1.0, -1.487e-07, 0.0, -1.0, 1.117e-07, 0.0, 0.0, -1.0, 0.0, 0.0, -1.0, 0.0, 0.0, -1.0, 0.0, 0.0, -1.0, 0.0, 0.0, 1.0, 0.0, 0.0, 1.0, 0.0, 0.0, 1.0, 0.0, 0.0, 1.0, 0.542, -0.6422, -0.542, 0.542, -0.6422, -0.542, 0.542, -0.6422, -0.542, 0.542, -0.6422, -0.542, -0.542, -0.6422, -0.542, -0.542, -0.6422, -0.542, -0.542, -0.6422, -0.542, -0.542, -0.6422, -0.542, 0.0, -0.6422, 0.7665, 0.0, -0.6422, 0.7665, 0.0, -0.6422, 0.7665, 0.0, -0.6422, 0.7665, -1.0, 1.071e-07, -4.038e-08, -1.0, 0.0, 0.0, -1.0, 0.0, 0.0, -1.0, 1.071e-07, -4.038e-08, 1.0, 1.071e-07, 4.038e-08, 1.0, 0.0, 0.0, 1.0, 0.0, 0.0, 1.0, 1.071e-07, 4.038e-08, 0.0, -0.6422, -0.7665, 0.0, -0.6422, -0.7665, 0.0, -0.6422, -0.7665, 0.0, -0.6422, -0.7665, 0.542, -0.6422, 0.542, 0.542, -0.6422, 0.542, 0.542, -0.6422, 0.542, 0.542, -0.6422, 0.542, -0.542, -0.6422, 0.542, -0.542, -0.6422, 0.542, -0.542, -0.6422, 0.542, -0.542, -0.6422, 0.542, 0.0, -1.0, 0.0, 0.0, -1.0, 0.0, 0.0, -1.0, 0.0, 0.0, -1.0, 0.0, 0.0, -1.0, 0.0, 0.0, -1.0, 0.0, 0.0, -1.0, 0.0, 0.0, -1.0, 0.0, 0.0, -1.0, 1.117e-07, 0.0, -1.0, 1.117e-07, 0.0, -1.0, 1.117e-07, 0.0, -1.0, 1.117e-07, 0.0, -1.0, 0.0, 0.0, -1.0, 1.487e-07, 0.0, -1.0, 1.487e-07, 0.0, -1.0, 0.0, -1.0, 0.0, 0.0, -1.0, 0.0, 0.0, -1.0, 0.0, 0.0, -1.0, 0.0, 0.0, 0.0, -1.0, 0.0, 0.0, -1.0, 0.0, 0.0, -1.0, 0.0, 0.0, -1.0, 0.0, 0.0, -1.0, 1.117e-07, 0.0, -1.0, 1.117e-07, 0.0, -1.0, 1.117e-07, 0.0, -1.0, 1.117e-07, 0.0, -1.0, 1.117e-07, 0.0, -1.0, 1.117e-07, 0.0, -1.0, 1.117e-07, 0.0, -1.0, 1.117e-07, 0.7665, -0.6422, 0.0, 0.7665, -0.6422, -3.15e-08, 0.7665, -0.6422, -3.15e-08, 0.7665, -0.6422, 0.0, 0.0, 0.0, 1.0, 0.0, 0.0, 1.0, 0.0, 0.0, 1.0, 0.0, 0.0, 1.0, 0.0, -1.0, 3.228e-10, 0.0, -1.0, 3.228e-10, 0.0, -1.0, 3.228e-10, 0.0, -1.0, 3.228e-10, 0.0, -1.0, 3.228e-10, 0.0, -1.0, 3.228e-10, 0.0, -1.0, 3.228e-10, 0.0, -1.0, 3.228e-10, 0.0, -1.0, 3.228e-10, 0.0, -1.0, 3.228e-10, 0.0, -1.0, 3.228e-10, 0.0, -1.0, 3.228e-10, 0.0, -1.0, 3.228e-10, 0.0, -1.0, 3.228e-10, 0.0, -1.0, 3.228e-10, 0.0, -1.0, 3.228e-10, 0.7071, 0.0, 0.7071, 0.7071, 0.0, 0.7071, 0.7071, 0.0, 0.7071, 0.7071, 0.0, 0.7071, -0.7071, 0.0, -0.7071, -0.7071, 0.0, -0.7071, -0.7071, 0.0, -0.7071, -0.7071, 0.0, -0.7071, -1.0, 0.0, 0.0, -1.0, 0.0, 0.0, -1.0, 0.0, 0.0, -1.0, 0.0, 0.0, 0.0, 0.0, -1.0, 0.0, 0.0, -1.0, 0.0, 0.0, -1.0, 0.0, 0.0, -1.0, -0.7071, 0.0, 0.7071, -0.7071, 0.0, 0.7071, -0.7071, 0.0, 0.7071, -0.7071, 0.0, 0.7071, 1.0, 0.0, 0.0, 1.0, 0.0, 0.0, 1.0, 0.0, 0.0, 1.0, 0.0, 0.0, 1.0, 0.0, 0.0, 1.0, 0.0, 0.0, 1.0, 0.0, 0.0, 1.0, 0.0, 0.0, -0.7665, -0.6422, -3.15e-08, -0.7665, -0.6422, 0.0, -0.7665, -0.6422, 0.0, -0.7665, -0.6422, -3.15e-08, -0.7665, -0.6422, 0.0, -0.7665, -0.6422, 3.15e-08, -0.7665, -0.6422, 3.15e-08, -0.7665, -0.6422, 0.0, 0.9963, -0.08623, 1.378e-08, 0.9963, -0.08623, 1.378e-08, 0.9963, -0.08623, 1.378e-08, 0.9963, -0.08623, 1.378e-08, 0.0, -1.0, 1.487e-07, 0.0, -1.0, 0.0, 0.0, -1.0, 0.0, 0.0, -1.0, 1.487e-07, 1.0, 0.0, 0.0, 1.0, 0.0, -8.075e-08, 1.0, 0.0, -8.075e-08, 1.0, 0.0, 0.0, 0.7665, -0.6422, 3.15e-08, 0.7665, -0.6422, 0.0, 0.7665, -0.6422, 0.0, 0.7665, -0.6422, 3.15e-08, 1.0, 0.0, 0.0, 1.0, 0.0, 0.0, 1.0, 0.0, 0.0, 1.0, 0.0, 0.0, -2.01e-08, 0.0, 1.0, 0.0, 0.0, 1.0, 0.0, 0.0, 1.0, -1.946e-08, 0.0, 1.0, 1.0, 0.0, 0.0, 1.0, 0.0, 0.0, 1.0, 0.0, 0.0, 1.0, 0.0, 0.0, 0.0, -1.0, -1.487e-07, 0.0, -1.0, -1.487e-07, 0.0, -1.0, -2.974e-07, 0.0, -1.0, -2.974e-07, -3.686e-07, 0.0, -1.0, -1.843e-07, 0.0, -1.0, -1.853e-07, 0.0, -1.0, -3.686e-07, 0.0, -1.0, 0.0, -1.0, 2.974e-07, 0.0, -1.0, 2.974e-07, 0.0, -1.0, 1.487e-07, 0.0, -1.0, 1.487e-07, -0.7665, -0.6422, -3.15e-08, -0.7665, -0.6422, -3.15e-08, -0.7665, -0.6422, -6.299e-08, -0.7665, -0.6422, -6.299e-08, -4.02e-08, 0.0, -1.0, 0.0, 0.0, -1.0, 0.0, 0.0, -1.0, -3.972e-08, 0.0, -1.0, -0.7665, -0.6422, 6.299e-08, -0.7665, -0.6422, 6.299e-08, -0.7665, -0.6422, 3.15e-08, -0.7665, -0.6422, 3.15e-08, -1.0, 1.071e-07, -4.038e-08, -1.0, 1.071e-07, -4.038e-08, -1.0, 2.141e-07, -8.075e-08, -1.0, 2.141e-07, -8.075e-08, 2.01e-08, 0.0, 1.0, 2.01e-08, 0.0, 1.0, 1.986e-08, 0.0, 1.0, 1.946e-08, 0.0, 1.0, -1.0, 0.0, 1.615e-07, -1.0, 0.0, 1.615e-07, -1.0, 0.0, 8.075e-08, -1.0, 0.0, 8.075e-08, -1.0, 0.0, 0.0, -1.0, 0.0, 0.0, -1.0, 0.0, 0.0, -1.0, 0.0, 0.0, 0.0, 0.0, 1.0, 2.01e-08, 0.0, 1.0, 1.946e-08, 0.0, 1.0, 0.0, 0.0, 1.0, -1.0, 0.0, 0.0, -1.0, 0.0, 0.0, -1.0, 0.0, 0.0, -1.0, 0.0, 0.0, 0.0, -1.0, 1.487e-07, 0.0, -1.0, 1.487e-07, 0.0, -1.0, 2.974e-07, 0.0, -1.0, 2.974e-07, 0.0, 0.0, -1.0, 4.02e-08, 0.0, -1.0, 3.972e-08, 0.0, -1.0, 0.0, 0.0, -1.0, 0.0, -1.0, -2.974e-07, 0.0, -1.0, -2.974e-07, 0.0, -1.0, -1.487e-07, 0.0, -1.0, -1.487e-07, 0.7665, -0.6422, 3.15e-08, 0.7665, -0.6422, 3.15e-08, 0.7665, -0.6422, 6.299e-08, 0.7665, -0.6422, 6.299e-08, 1.843e-07, 0.0, -1.0, 3.686e-07, 0.0, -1.0, 3.686e-07, 0.0, -1.0, 1.853e-07, 0.0, -1.0, 0.7665, -0.6422, -6.299e-08, 0.7665, -0.6422, -6.299e-08, 0.7665, -0.6422, -3.15e-08, 0.7665, -0.6422, -3.15e-08, 1.0, 1.071e-07, 4.038e-08, 1.0, 1.071e-07, 4.038e-08, 1.0, 2.141e-07, 8.075e-08, 1.0, 2.141e-07, 8.075e-08, -4.02e-08, 0.0, -1.0, -4.02e-08, 0.0, -1.0, -3.972e-08, 0.0, -1.0, -3.891e-08, 0.0, -1.0, 1.0, 0.0, -1.615e-07, 1.0, 0.0, -1.615e-07, 1.0, 0.0, -8.075e-08, 1.0, 0.0, -8.075e-08, -1.0, 0.0, 0.0, -1.0, 0.0, 8.075e-08, -1.0, 0.0, 8.075e-08, -1.0, 0.0, 0.0, 0.06579, -0.9978, 0.0, 0.06579, -0.9978, 0.0, 0.06579, -0.9978, 0.0, 0.06579, -0.9978, 0.0, -0.7633, -0.646, 0.0, -0.7633, -0.646, 0.0, -0.7633, -0.646, 0.0, -0.7633, -0.646, 0.0, -1.0, -0.008199, 0.0, -1.0, -0.008199, 0.0, -1.0, -0.008199, 0.0, -1.0, -0.008199, 0.0, -0.9963, -0.08623, -1.378e-08, -0.9963, -0.08623, -1.378e-08, -0.9963, -0.08623, -1.378e-08, -0.9963, -0.08623, -1.378e-08, -0.06579, -0.9978, 0.0, -0.06579, -0.9978, 0.0, -0.06579, -0.9978, 0.0, -0.06579, -0.9978, 0.0, 0.7633, -0.646, 0.0, 0.7633, -0.646, 0.0, 0.7633, -0.646, 0.0, 0.7633, -0.646, 0.0, 1.0, -0.008199, 0.0, 1.0, -0.008199, 0.0, 1.0, -0.008199, 0.0, 1.0, -0.008199, 0.0, 2.01e-08, 0.0, 1.0, 0.0, 0.0, 1.0, 0.0, 0.0, 1.0, 1.986e-08, 0.0, 1.0, -2.01e-08, 0.0, 1.0, -2.01e-08, 0.0, 1.0, -1.946e-08, 0.0, 1.0, -1.986e-08, 0.0, 1.0, 0.0, 1.0, -2.797e-09, 0.0, 1.0, -2.797e-09, 0.0, 1.0, 0.0, 0.0, 1.0, 0.0, 0.0, 1.0, -2.809e-07, 0.0, 1.0, -2.809e-07, 0.0, 1.0, -2.809e-07, 0.0, 1.0, -2.809e-07, 0.0, 0.0, 1.0, 0.0, 0.0, 1.0, 0.0, 0.0, 1.0, 0.0, 0.0, 1.0, 4.02e-08, 0.0, -1.0, 1.843e-07, 0.0, -1.0, 1.853e-07, 0.0, -1.0, 3.891e-08, 0.0, -1.0, 0.0, 0.0, 1.0, 0.0, 0.0, 1.0, 0.0, 0.0, 1.0, 0.0, 0.0, 1.0, 4.02e-08, 0.0, -1.0, 4.02e-08, 0.0, -1.0, 3.891e-08, 0.0, -1.0, 3.972e-08, 0.0, -1.0, 0.0, 0.0, 1.0, -2.01e-08, 0.0, 1.0, -1.986e-08, 0.0, 1.0, 0.0, 0.0, 1.0, 0.0, 1.0, -2.797e-09, 0.0, 1.0, -2.797e-09, 0.0, 1.0, 0.0, 0.0, 1.0, 0.0, -1.843e-07, 0.0, -1.0, -4.02e-08, 0.0, -1.0, -3.891e-08, 0.0, -1.0, -1.853e-07, 0.0, -1.0, 0.0, 1.0, 2.809e-07, 0.0, 1.0, 2.809e-07, 0.0, 1.0, 2.809e-07, 0.0, 1.0, 2.809e-07, 0.0, -1.0, 0.0, 0.0, -1.0, 0.0, 0.0, -1.0, 0.0, 0.0, -1.0, 0.0, 0.0, 0.0, -1.0, 0.0, 0.0, -1.0, 0.0, 0.0, -1.0, 0.0, 0.0, -1.0, 0.0, 0.0, -1.0, 0.0, 0.0, -1.0, 0.0, 0.0, -1.0, 0.0, 0.0, -1.0, 0.0, -1.0, 0.0, 0.0, -1.0, 0.0, 0.0, -1.0, 0.0, 0.0, -1.0, 0.0, 0.0, 0.0, 1.0, 0.0, 0.0, 1.0, 0.0, 0.0, 1.0, 0.0, 0.0, 1.0, 0.0, 0.0, 1.0, 0.0, 0.0, 1.0, 0.0, 0.0, 1.0, 0.0, 0.0, 1.0, 0.0, -1.0, 0.0, 0.0, -1.0, 0.0, 0.0, -1.0, 0.0, 0.0, -1.0, 0.0, 0.0, 0.0, -1.0, 0.0, 0.0, -1.0, 0.0, 0.0, -1.0, 0.0, 0.0, -1.0, 0.0, 0.0, 1.0, 0.0, 0.0, 1.0, 0.0, 0.0, 1.0, 0.0, 0.0, 1.0, 0.0, -1.0, 0.0, 0.0, -1.0, 0.0, 0.0, -1.0, 0.0, 0.0, -1.0, 0.0, 0.0, 0.0, -1.0, 0.0, 0.0, -1.0, 0.0, 0.0, -1.0, 0.0, 0.0, -1.0, 0.0, 0.0, 1.0, 0.0, 0.0, 1.0, 0.0, 0.0, 1.0, 0.0, 0.0, 1.0])] * 3)])

# ---- objects
ob_cube_078 = bpy.data.objects.new('Cube.078', me_cube_316)

# ---- transforms, parenting, visibility, modifiers, constraints
ob_cube_078.location = (0.0, -0.1026, 0.0)
ob_cube_078.rotation_euler = (1.629e-07, 8.742e-08, -3.239e-22)
ob_cube_078.scale = (0.3594, 0.3594, 0.3594)
ob_cube_078.color = (0.8, 0.8, 0.8, 1.0)

# ---- collection membership
col_collection.objects.link(ob_cube_078)

# ---- scene / render settings (as saved in the file)
scene.frame_start = 1; scene.frame_end = 250; scene.frame_set(1)
scene.render.engine = 'BLENDER_EEVEE_NEXT'
scene.render.fps = 30
bpy.context.view_layer.update()

# ---- added for rendering (the .blend has no active camera and no usable light): camera, sun
cam_auto = bpy.data.cameras.new('AutoCamera')
cam_auto.lens = 50.0
cam_auto.sensor_width = 36.0
cam_auto.clip_end = 1000.0
ob_auto_camera = bpy.data.objects.new('AutoCamera', cam_auto)
scene.collection.objects.link(ob_auto_camera)
ob_auto_camera.location = (0.700171, -0.903826, 0.560037)
ob_auto_camera.rotation_euler = (1.09748, -7.21219e-08, 0.694738)
scene.camera = ob_auto_camera
light_auto_sun = bpy.data.lights.new('AutoSun', 'SUN')
light_auto_sun.energy = 3.0
light_auto_sun.angle = 0.0523599
ob_auto_sun = bpy.data.objects.new('AutoSun', light_auto_sun)
scene.collection.objects.link(ob_auto_sun)
ob_auto_sun.rotation_euler = (0.872665, 0.174533, 0.523599)
bpy.context.view_layer.update()
